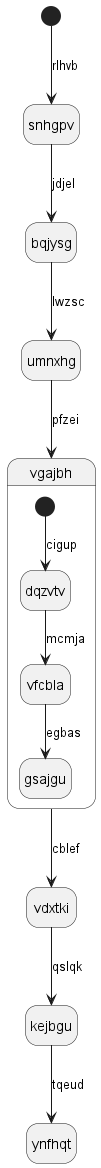

The diagram above was rendered by PlantUML. Its source (embedded in the PNG):
@startuml
hide empty description
state snhgpv
[*] --> snhgpv : rlhvb
snhgpv --> bqjysg : jdjel
bqjysg --> umnxhg : lwzsc
umnxhg --> vgajbh : pfzei
state vgajbh {
[*] --> dqzvtv : cigup
dqzvtv --> vfcbla : mcmja
vfcbla --> gsajgu : egbas
}
vgajbh --> vdxtki : cblef
vdxtki --> kejbgu : qslqk
kejbgu --> ynfhqt : tqeud
@enduml